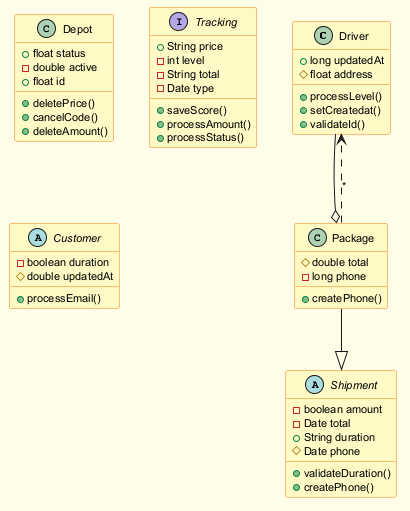

The diagram above was rendered by PlantUML. Its source (embedded in the PNG):
@startuml
skinparam backgroundColor #FFFDE7
skinparam classBackgroundColor #FFF9C4
skinparam classBorderColor #F57F17
skinparam defaultFontSize 11
class Driver {
  +long updatedAt
  #float address
  +processLevel()
  +setCreatedat()
  +validateId()
}
abstract class Shipment {
  -boolean amount
  -Date total
  +String duration
  #Date phone
  +validateDuration()
  +createPhone()
}
class Depot {
  +float status
  -double active
  +float id
  +deletePrice()
  +cancelCode()
  +deleteAmount()
}
interface Tracking {
  +String price
  -int level
  -String total
  -Date type
  +saveScore()
  +processAmount()
  +processStatus()
}
abstract class Customer {
  -boolean duration
  #double updatedAt
  +processEmail()
}
class Package {
  #double total
  -long phone
  +createPhone()
}
Driver --o Package
Package --|> Shipment
Package ..> Driver : "*"
@enduml